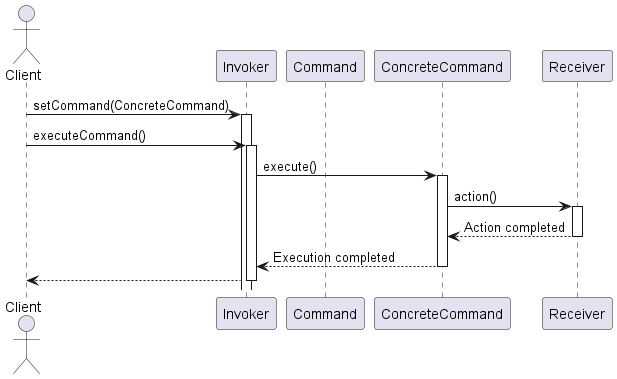

The diagram above was rendered by PlantUML. Its source (embedded in the PNG):
@startuml CommandPatternSequenceDiagram

actor Client
participant "Invoker" as Invoker
participant "Command" as CommandInterface
participant "ConcreteCommand" as ConcreteCommand
participant "Receiver" as Receiver

Client -> Invoker : setCommand(ConcreteCommand)
activate Invoker

Client -> Invoker : executeCommand()
activate Invoker

Invoker -> ConcreteCommand : execute()
activate ConcreteCommand

ConcreteCommand -> Receiver : action()
activate Receiver
Receiver --> ConcreteCommand : Action completed
deactivate Receiver

ConcreteCommand --> Invoker : Execution completed
deactivate ConcreteCommand

Invoker --> Client
deactivate Invoker

@enduml